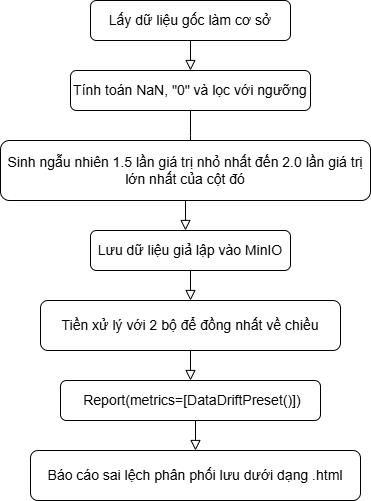

The diagram above was exported from draw.io. Its source (the exported page's mxGraphModel, read from the mxfile embedded in the PNG):
<mxGraphModel dx="1050" dy="565" grid="1" gridSize="10" guides="1" tooltips="1" connect="1" arrows="1" fold="1" page="1" pageScale="1" pageWidth="827" pageHeight="1169" math="0" shadow="0">
  <root>
    <mxCell id="WIyWlLk6GJQsqaUBKTNV-0" />
    <mxCell id="WIyWlLk6GJQsqaUBKTNV-1" parent="WIyWlLk6GJQsqaUBKTNV-0" />
    <mxCell id="WIyWlLk6GJQsqaUBKTNV-2" value="" style="rounded=0;html=1;jettySize=auto;orthogonalLoop=1;fontSize=11;endArrow=block;endFill=0;endSize=8;strokeWidth=1;shadow=0;labelBackgroundColor=none;edgeStyle=orthogonalEdgeStyle;entryX=0.5;entryY=0;entryDx=0;entryDy=0;" parent="WIyWlLk6GJQsqaUBKTNV-1" source="WIyWlLk6GJQsqaUBKTNV-3" target="WIyWlLk6GJQsqaUBKTNV-7" edge="1">
      <mxGeometry relative="1" as="geometry">
        <mxPoint x="380" y="130" as="targetPoint" />
      </mxGeometry>
    </mxCell>
    <mxCell id="WIyWlLk6GJQsqaUBKTNV-3" value="&lt;font style=&quot;font-size: 14px;&quot;&gt;Lấy dữ liệu gốc làm cơ sở&lt;/font&gt;" style="rounded=1;whiteSpace=wrap;html=1;fontSize=12;glass=0;strokeWidth=1;shadow=0;" parent="WIyWlLk6GJQsqaUBKTNV-1" vertex="1">
      <mxGeometry x="280" y="40" width="200" height="40" as="geometry" />
    </mxCell>
    <mxCell id="WIyWlLk6GJQsqaUBKTNV-4" value="" style="rounded=0;html=1;jettySize=auto;orthogonalLoop=1;fontSize=11;endArrow=block;endFill=0;endSize=8;strokeWidth=1;shadow=0;labelBackgroundColor=none;edgeStyle=orthogonalEdgeStyle;exitX=0.5;exitY=1;exitDx=0;exitDy=0;" parent="WIyWlLk6GJQsqaUBKTNV-1" source="WIyWlLk6GJQsqaUBKTNV-7" edge="1">
      <mxGeometry y="20" relative="1" as="geometry">
        <mxPoint as="offset" />
        <mxPoint x="380" y="210" as="sourcePoint" />
        <mxPoint x="380" y="200" as="targetPoint" />
      </mxGeometry>
    </mxCell>
    <mxCell id="WIyWlLk6GJQsqaUBKTNV-7" value="&lt;font style=&quot;font-size: 14px;&quot;&gt;Tính toán NaN, &quot;0&quot; và lọc với ngưỡng&lt;/font&gt;" style="rounded=1;whiteSpace=wrap;html=1;fontSize=12;glass=0;strokeWidth=1;shadow=0;" parent="WIyWlLk6GJQsqaUBKTNV-1" vertex="1">
      <mxGeometry x="260" y="110" width="240" height="40" as="geometry" />
    </mxCell>
    <mxCell id="WIyWlLk6GJQsqaUBKTNV-8" value="" style="rounded=0;html=1;jettySize=auto;orthogonalLoop=1;fontSize=11;endArrow=block;endFill=0;endSize=8;strokeWidth=1;shadow=0;labelBackgroundColor=none;edgeStyle=orthogonalEdgeStyle;exitX=0.5;exitY=1;exitDx=0;exitDy=0;" parent="WIyWlLk6GJQsqaUBKTNV-1" source="WIyWlLk6GJQsqaUBKTNV-12" target="WIyWlLk6GJQsqaUBKTNV-11" edge="1">
      <mxGeometry x="0.3333" y="20" relative="1" as="geometry">
        <mxPoint as="offset" />
        <mxPoint x="380" y="330" as="sourcePoint" />
        <Array as="points">
          <mxPoint x="380" y="310" />
        </Array>
      </mxGeometry>
    </mxCell>
    <mxCell id="WIyWlLk6GJQsqaUBKTNV-11" value="&lt;font style=&quot;font-size: 14px;&quot;&gt;Lưu dữ liệu giả lập vào MinIO&lt;/font&gt;" style="rounded=1;whiteSpace=wrap;html=1;fontSize=12;glass=0;strokeWidth=1;shadow=0;" parent="WIyWlLk6GJQsqaUBKTNV-1" vertex="1">
      <mxGeometry x="280" y="270" width="200" height="40" as="geometry" />
    </mxCell>
    <mxCell id="WIyWlLk6GJQsqaUBKTNV-12" value="&lt;font style=&quot;font-size: 14px;&quot;&gt;Sinh ngẫu nhiên&amp;nbsp;1.5 lần giá trị nhỏ nhất đến 2.0 lần giá trị lớn nhất của cột đó&lt;/font&gt;" style="rounded=1;whiteSpace=wrap;html=1;fontSize=12;glass=0;strokeWidth=1;shadow=0;" parent="WIyWlLk6GJQsqaUBKTNV-1" vertex="1">
      <mxGeometry x="190" y="180" width="370" height="60" as="geometry" />
    </mxCell>
    <mxCell id="JxF4CxiaQIk5GgFqD1ur-2" value="&lt;font style=&quot;font-size: 14px;&quot;&gt;Tiền xử lý với 2 bộ để đồng nhất về chiều&lt;/font&gt;" style="rounded=1;whiteSpace=wrap;html=1;fontSize=12;glass=0;strokeWidth=1;shadow=0;" parent="WIyWlLk6GJQsqaUBKTNV-1" vertex="1">
      <mxGeometry x="230" y="340" width="300" height="50" as="geometry" />
    </mxCell>
    <mxCell id="JxF4CxiaQIk5GgFqD1ur-5" value="" style="rounded=0;html=1;jettySize=auto;orthogonalLoop=1;fontSize=11;endArrow=block;endFill=0;endSize=8;strokeWidth=1;shadow=0;labelBackgroundColor=none;edgeStyle=orthogonalEdgeStyle;exitX=0.5;exitY=1;exitDx=0;exitDy=0;entryX=0.5;entryY=0;entryDx=0;entryDy=0;" parent="WIyWlLk6GJQsqaUBKTNV-1" source="WIyWlLk6GJQsqaUBKTNV-11" target="JxF4CxiaQIk5GgFqD1ur-2" edge="1">
      <mxGeometry x="0.3333" y="20" relative="1" as="geometry">
        <mxPoint as="offset" />
        <mxPoint x="379.5" y="400" as="sourcePoint" />
        <mxPoint x="379.5" y="450" as="targetPoint" />
        <Array as="points" />
      </mxGeometry>
    </mxCell>
    <mxCell id="JxF4CxiaQIk5GgFqD1ur-6" value="&lt;font style=&quot;font-size: 14px;&quot;&gt;&amp;nbsp;Report(metrics=[DataDriftPreset()])&lt;/font&gt;" style="rounded=1;whiteSpace=wrap;html=1;fontSize=12;glass=0;strokeWidth=1;shadow=0;" parent="WIyWlLk6GJQsqaUBKTNV-1" vertex="1">
      <mxGeometry x="250" y="420" width="260" height="40" as="geometry" />
    </mxCell>
    <mxCell id="JxF4CxiaQIk5GgFqD1ur-7" value="" style="rounded=0;html=1;jettySize=auto;orthogonalLoop=1;fontSize=11;endArrow=block;endFill=0;endSize=8;strokeWidth=1;shadow=0;labelBackgroundColor=none;edgeStyle=orthogonalEdgeStyle;exitX=0.5;exitY=1;exitDx=0;exitDy=0;" parent="WIyWlLk6GJQsqaUBKTNV-1" source="JxF4CxiaQIk5GgFqD1ur-2" edge="1">
      <mxGeometry x="0.3333" y="20" relative="1" as="geometry">
        <mxPoint as="offset" />
        <mxPoint x="379.5" y="510" as="sourcePoint" />
        <mxPoint x="380" y="420" as="targetPoint" />
        <Array as="points" />
      </mxGeometry>
    </mxCell>
    <mxCell id="upZJtDcsT9lQscOd7YXP-0" value="&lt;font style=&quot;font-size: 14px;&quot;&gt;Báo cáo sai lệch phân phối lưu dưới dạng .html&lt;/font&gt;" style="rounded=1;whiteSpace=wrap;html=1;fontSize=12;glass=0;strokeWidth=1;shadow=0;" vertex="1" parent="WIyWlLk6GJQsqaUBKTNV-1">
      <mxGeometry x="220" y="490" width="330" height="50" as="geometry" />
    </mxCell>
    <mxCell id="upZJtDcsT9lQscOd7YXP-2" value="" style="rounded=0;html=1;jettySize=auto;orthogonalLoop=1;fontSize=11;endArrow=block;endFill=0;endSize=8;strokeWidth=1;shadow=0;labelBackgroundColor=none;edgeStyle=orthogonalEdgeStyle;exitX=0.5;exitY=1;exitDx=0;exitDy=0;entryX=0.5;entryY=0;entryDx=0;entryDy=0;" edge="1" parent="WIyWlLk6GJQsqaUBKTNV-1" source="JxF4CxiaQIk5GgFqD1ur-6" target="upZJtDcsT9lQscOd7YXP-0">
      <mxGeometry x="0.3333" y="20" relative="1" as="geometry">
        <mxPoint as="offset" />
        <mxPoint x="390" y="430" as="sourcePoint" />
        <mxPoint x="390" y="470" as="targetPoint" />
        <Array as="points" />
      </mxGeometry>
    </mxCell>
  </root>
</mxGraphModel>